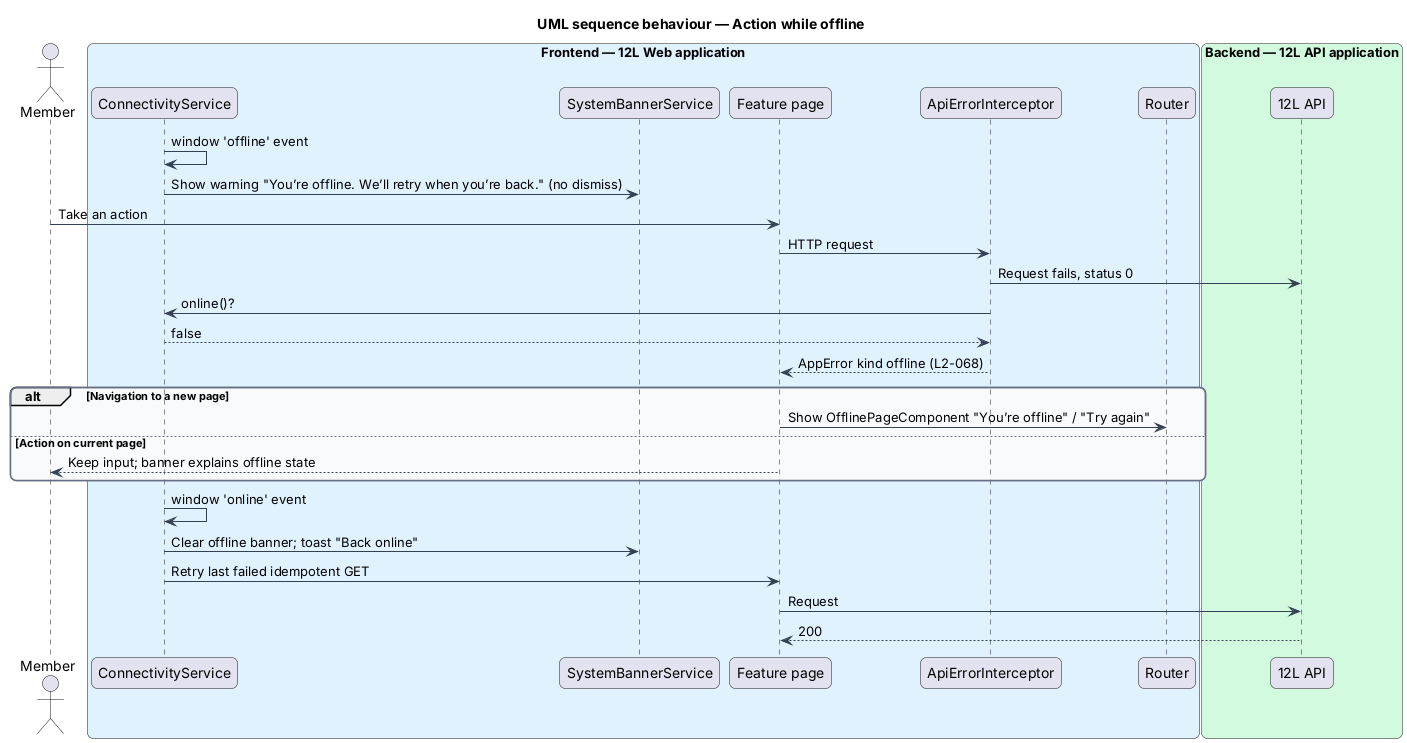

The diagram above was rendered by PlantUML. Its source (embedded in the PNG):
@startuml
title UML sequence behaviour — Action while offline
skinparam backgroundColor #FFFFFF
skinparam shadowing false
skinparam roundcorner 12
skinparam defaultFontName Arial
skinparam ArrowColor #344054
skinparam rectangle {
  BorderColor #344054
  FontColor #101828
}
skinparam package {
  BorderColor #667085
  FontColor #101828
  BackgroundColor #F9FAFB
}
actor "Member" as actor
box "Frontend — 12L Web application" #E0F2FE
  participant "ConnectivityService" as conn
  participant "SystemBannerService" as banner
  participant "Feature page" as page
  participant "ApiErrorInterceptor" as int
  participant "Router" as router
end box
box "Backend — 12L API application" #D1FADF
  participant "12L API" as api
end box
conn -> conn : window 'offline' event
conn -> banner : Show warning "You’re offline. We’ll retry when you’re back." (no dismiss)
actor -> page : Take an action
page -> int : HTTP request
int -> api : Request fails, status 0
int -> conn : online()?
conn --> int : false
int --> page : AppError kind offline (L2-068)
alt Navigation to a new page
  page -> router : Show OfflinePageComponent "You’re offline" / "Try again"
else Action on current page
  page --> actor : Keep input; banner explains offline state
end
conn -> conn : window 'online' event
conn -> banner : Clear offline banner; toast "Back online"
conn -> page : Retry last failed idempotent GET
page -> api : Request
api --> page : 200
@enduml